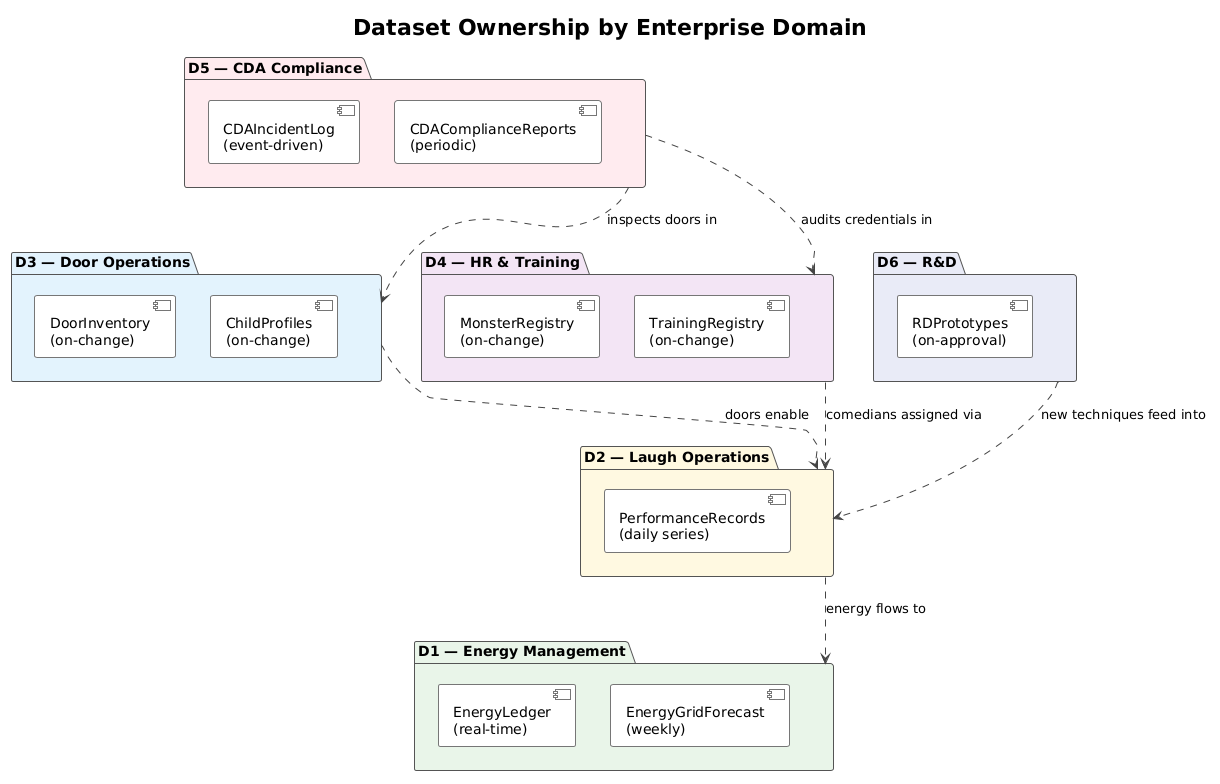

The diagram above was rendered by PlantUML. Its source (embedded in the PNG):
@startuml
!theme plain
skinparam backgroundColor #FFFFFF
skinparam packageBorderColor #555555
skinparam packageBackgroundColor #F0F4FF
skinparam componentBackgroundColor #FFFFFF
skinparam componentBorderColor #777777
skinparam ArrowColor #444444

title Dataset Ownership by Enterprise Domain

package "D1 — Energy Management" as D1 #E8F5E9 {
    component "EnergyLedger\n(real-time)" as EL
    component "EnergyGridForecast\n(weekly)" as EF
}

package "D2 — Laugh Operations" as D2 #FFF8E1 {
    component "PerformanceRecords\n(daily series)" as PR
}

package "D3 — Door Operations" as D3 #E3F2FD {
    component "DoorInventory\n(on-change)" as DI
    component "ChildProfiles\n(on-change)" as CP
}

package "D4 — HR & Training" as D4 #F3E5F5 {
    component "MonsterRegistry\n(on-change)" as MR
    component "TrainingRegistry\n(on-change)" as TR
}

package "D5 — CDA Compliance" as D5 #FFEBEE {
    component "CDAIncidentLog\n(event-driven)" as CI
    component "CDAComplianceReports\n(periodic)" as CR
}

package "D6 — R&D" as D6 #E8EAF6 {
    component "RDPrototypes\n(on-approval)" as RD
}

D2 ..> D1 : energy flows to
D3 ..> D2 : doors enable
D4 ..> D2 : comedians assigned via
D5 ..> D3 : inspects doors in
D5 ..> D4 : audits credentials in
D6 ..> D2 : new techniques feed into
@enduml